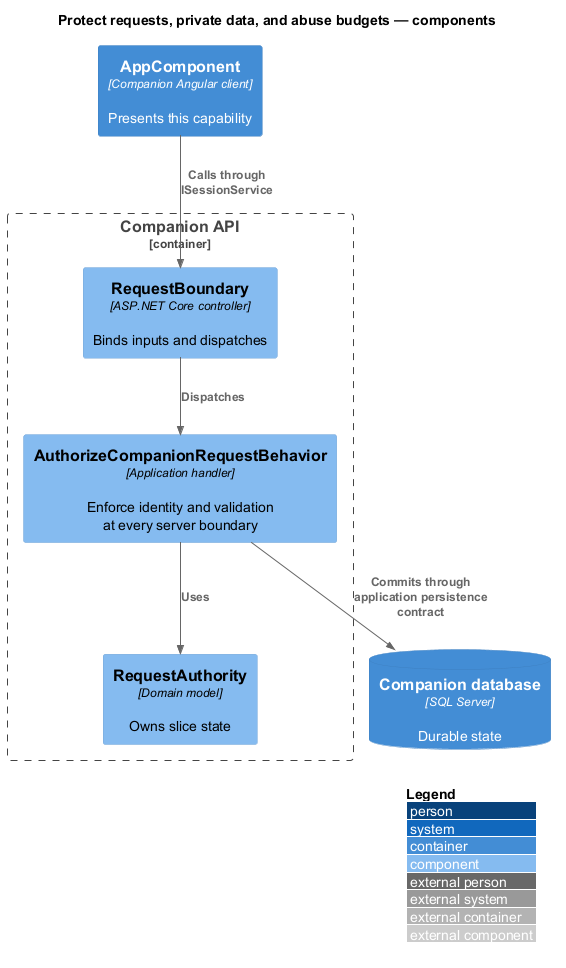

The diagram above was rendered by PlantUML. Its source (embedded in the PNG):
@startuml
!include <C4/C4_Component>
LAYOUT_WITH_LEGEND()
title Protect requests, private data, and abuse budgets — components
Container(client, "AppComponent", "Companion Angular client", "Presents this capability")
Container_Boundary(api, "Companion API") {
Component(entry, "RequestBoundary", "ASP.NET Core controller", "Binds inputs and dispatches")
Component(handler, "AuthorizeCompanionRequestBehavior", "Application handler", "Enforce identity and validation at every server boundary")
Component(entity, "RequestAuthority", "Domain model", "Owns slice state")
}
ContainerDb(db, "Companion database", "SQL Server", "Durable state")
Rel(client, entry, "Calls through ISessionService")
Rel(entry, handler, "Dispatches")
Rel(handler, entity, "Uses")
Rel(handler, db, "Commits through application persistence contract")
@enduml